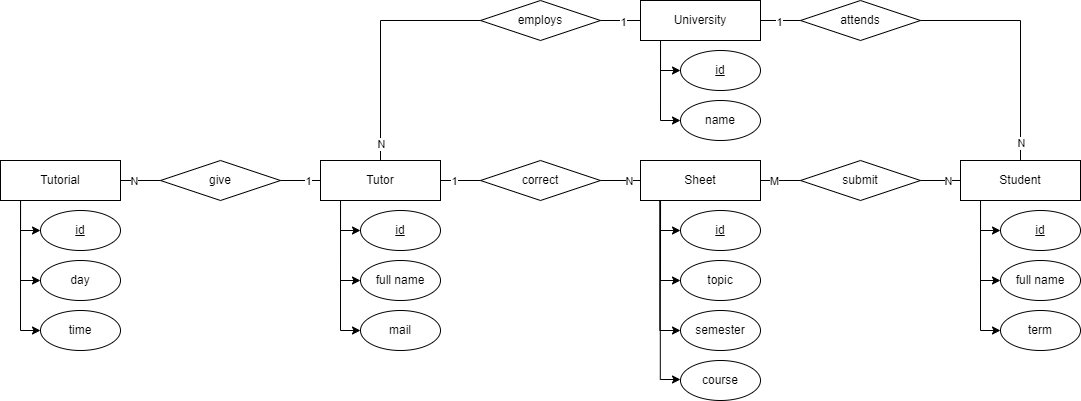

The diagram above was exported from draw.io. Its source (the exported page's mxGraphModel, read from the mxfile embedded in the PNG):
<mxGraphModel dx="1633" dy="758" grid="1" gridSize="10" guides="1" tooltips="1" connect="1" arrows="1" fold="1" page="1" pageScale="1" pageWidth="850" pageHeight="1100" math="0" shadow="0" extFonts="Permanent Marker^https://fonts.googleapis.com/css?family=Permanent+Marker">
  <root>
    <mxCell id="0" />
    <mxCell id="1" parent="0" />
    <mxCell id="gZ1vzj1ZjjKUgdzOVnLU-6" style="edgeStyle=orthogonalEdgeStyle;rounded=0;orthogonalLoop=1;jettySize=auto;html=1;exitX=0.167;exitY=1.001;exitDx=0;exitDy=0;entryX=0;entryY=0.5;entryDx=0;entryDy=0;exitPerimeter=0;" parent="1" source="gZ1vzj1ZjjKUgdzOVnLU-2" target="gZ1vzj1ZjjKUgdzOVnLU-5" edge="1">
      <mxGeometry relative="1" as="geometry">
        <Array as="points">
          <mxPoint x="60" y="440" />
        </Array>
      </mxGeometry>
    </mxCell>
    <mxCell id="gZ1vzj1ZjjKUgdzOVnLU-7" style="edgeStyle=orthogonalEdgeStyle;rounded=0;orthogonalLoop=1;jettySize=auto;html=1;entryX=0;entryY=0.5;entryDx=0;entryDy=0;" parent="1" target="gZ1vzj1ZjjKUgdzOVnLU-4" edge="1">
      <mxGeometry relative="1" as="geometry">
        <mxPoint x="60" y="360" as="sourcePoint" />
        <Array as="points">
          <mxPoint x="60" y="360" />
          <mxPoint x="60" y="390" />
        </Array>
      </mxGeometry>
    </mxCell>
    <mxCell id="gZ1vzj1ZjjKUgdzOVnLU-24" style="edgeStyle=orthogonalEdgeStyle;rounded=0;orthogonalLoop=1;jettySize=auto;html=1;exitX=0.167;exitY=1.001;exitDx=0;exitDy=0;entryX=0;entryY=0.5;entryDx=0;entryDy=0;exitPerimeter=0;" parent="1" source="gZ1vzj1ZjjKUgdzOVnLU-2" target="gZ1vzj1ZjjKUgdzOVnLU-23" edge="1">
      <mxGeometry relative="1" as="geometry">
        <Array as="points">
          <mxPoint x="60" y="490" />
        </Array>
      </mxGeometry>
    </mxCell>
    <mxCell id="gZ1vzj1ZjjKUgdzOVnLU-2" value="Tutorial" style="whiteSpace=wrap;html=1;align=center;" parent="1" vertex="1">
      <mxGeometry x="40" y="320" width="120" height="40" as="geometry" />
    </mxCell>
    <mxCell id="gZ1vzj1ZjjKUgdzOVnLU-4" value="id" style="ellipse;whiteSpace=wrap;html=1;align=center;fontStyle=4;" parent="1" vertex="1">
      <mxGeometry x="80" y="370" width="80" height="40" as="geometry" />
    </mxCell>
    <mxCell id="gZ1vzj1ZjjKUgdzOVnLU-5" value="day" style="ellipse;whiteSpace=wrap;html=1;align=center;" parent="1" vertex="1">
      <mxGeometry x="80" y="420" width="80" height="40" as="geometry" />
    </mxCell>
    <mxCell id="gZ1vzj1ZjjKUgdzOVnLU-8" style="edgeStyle=orthogonalEdgeStyle;rounded=0;orthogonalLoop=1;jettySize=auto;html=1;exitX=0.167;exitY=1.001;exitDx=0;exitDy=0;entryX=0;entryY=0.5;entryDx=0;entryDy=0;exitPerimeter=0;" parent="1" source="gZ1vzj1ZjjKUgdzOVnLU-10" target="gZ1vzj1ZjjKUgdzOVnLU-12" edge="1">
      <mxGeometry relative="1" as="geometry">
        <Array as="points">
          <mxPoint x="380" y="440" />
        </Array>
      </mxGeometry>
    </mxCell>
    <mxCell id="gZ1vzj1ZjjKUgdzOVnLU-9" style="edgeStyle=orthogonalEdgeStyle;rounded=0;orthogonalLoop=1;jettySize=auto;html=1;entryX=0;entryY=0.5;entryDx=0;entryDy=0;" parent="1" target="gZ1vzj1ZjjKUgdzOVnLU-11" edge="1">
      <mxGeometry relative="1" as="geometry">
        <mxPoint x="380" y="360" as="sourcePoint" />
        <Array as="points">
          <mxPoint x="380" y="360" />
          <mxPoint x="380" y="390" />
        </Array>
      </mxGeometry>
    </mxCell>
    <mxCell id="gZ1vzj1ZjjKUgdzOVnLU-28" style="edgeStyle=orthogonalEdgeStyle;rounded=0;orthogonalLoop=1;jettySize=auto;html=1;entryX=0;entryY=0.5;entryDx=0;entryDy=0;entryPerimeter=0;" parent="1" target="gZ1vzj1ZjjKUgdzOVnLU-29" edge="1">
      <mxGeometry relative="1" as="geometry">
        <mxPoint x="380" y="360" as="sourcePoint" />
        <mxPoint x="400" y="490" as="targetPoint" />
        <Array as="points">
          <mxPoint x="380" y="490" />
        </Array>
      </mxGeometry>
    </mxCell>
    <mxCell id="gZ1vzj1ZjjKUgdzOVnLU-10" value="Tutor" style="whiteSpace=wrap;html=1;align=center;" parent="1" vertex="1">
      <mxGeometry x="360" y="320" width="120" height="40" as="geometry" />
    </mxCell>
    <mxCell id="gZ1vzj1ZjjKUgdzOVnLU-11" value="id" style="ellipse;whiteSpace=wrap;html=1;align=center;fontStyle=4;" parent="1" vertex="1">
      <mxGeometry x="400" y="370" width="80" height="40" as="geometry" />
    </mxCell>
    <mxCell id="gZ1vzj1ZjjKUgdzOVnLU-12" value="full name" style="ellipse;whiteSpace=wrap;html=1;align=center;" parent="1" vertex="1">
      <mxGeometry x="400" y="420" width="80" height="40" as="geometry" />
    </mxCell>
    <mxCell id="gZ1vzj1ZjjKUgdzOVnLU-13" style="edgeStyle=orthogonalEdgeStyle;rounded=0;orthogonalLoop=1;jettySize=auto;html=1;exitX=0.167;exitY=1.001;exitDx=0;exitDy=0;entryX=0;entryY=0.5;entryDx=0;entryDy=0;exitPerimeter=0;" parent="1" source="gZ1vzj1ZjjKUgdzOVnLU-15" target="gZ1vzj1ZjjKUgdzOVnLU-17" edge="1">
      <mxGeometry relative="1" as="geometry">
        <Array as="points">
          <mxPoint x="1020" y="440" />
        </Array>
      </mxGeometry>
    </mxCell>
    <mxCell id="gZ1vzj1ZjjKUgdzOVnLU-14" style="edgeStyle=orthogonalEdgeStyle;rounded=0;orthogonalLoop=1;jettySize=auto;html=1;entryX=0;entryY=0.5;entryDx=0;entryDy=0;" parent="1" target="gZ1vzj1ZjjKUgdzOVnLU-16" edge="1">
      <mxGeometry relative="1" as="geometry">
        <mxPoint x="1020" y="360" as="sourcePoint" />
        <Array as="points">
          <mxPoint x="1020" y="360" />
          <mxPoint x="1020" y="390" />
        </Array>
      </mxGeometry>
    </mxCell>
    <mxCell id="gZ1vzj1ZjjKUgdzOVnLU-30" style="edgeStyle=orthogonalEdgeStyle;rounded=0;orthogonalLoop=1;jettySize=auto;html=1;entryX=0;entryY=0.5;entryDx=0;entryDy=0;" parent="1" target="gZ1vzj1ZjjKUgdzOVnLU-26" edge="1">
      <mxGeometry relative="1" as="geometry">
        <mxPoint x="1020" y="360" as="sourcePoint" />
        <Array as="points">
          <mxPoint x="1020" y="360" />
          <mxPoint x="1020" y="490" />
        </Array>
      </mxGeometry>
    </mxCell>
    <mxCell id="gZ1vzj1ZjjKUgdzOVnLU-15" value="Student" style="whiteSpace=wrap;html=1;align=center;" parent="1" vertex="1">
      <mxGeometry x="1000" y="320" width="120" height="40" as="geometry" />
    </mxCell>
    <mxCell id="gZ1vzj1ZjjKUgdzOVnLU-16" value="id" style="ellipse;whiteSpace=wrap;html=1;align=center;fontStyle=4;" parent="1" vertex="1">
      <mxGeometry x="1040" y="370" width="80" height="40" as="geometry" />
    </mxCell>
    <mxCell id="gZ1vzj1ZjjKUgdzOVnLU-17" value="full name" style="ellipse;whiteSpace=wrap;html=1;align=center;" parent="1" vertex="1">
      <mxGeometry x="1040" y="420" width="80" height="40" as="geometry" />
    </mxCell>
    <mxCell id="gZ1vzj1ZjjKUgdzOVnLU-18" style="edgeStyle=orthogonalEdgeStyle;rounded=0;orthogonalLoop=1;jettySize=auto;html=1;exitX=0.167;exitY=1.001;exitDx=0;exitDy=0;entryX=0;entryY=0.5;entryDx=0;entryDy=0;exitPerimeter=0;" parent="1" source="gZ1vzj1ZjjKUgdzOVnLU-20" target="gZ1vzj1ZjjKUgdzOVnLU-22" edge="1">
      <mxGeometry relative="1" as="geometry">
        <Array as="points">
          <mxPoint x="700" y="440" />
        </Array>
      </mxGeometry>
    </mxCell>
    <mxCell id="gZ1vzj1ZjjKUgdzOVnLU-19" style="edgeStyle=orthogonalEdgeStyle;rounded=0;orthogonalLoop=1;jettySize=auto;html=1;entryX=0;entryY=0.5;entryDx=0;entryDy=0;" parent="1" target="gZ1vzj1ZjjKUgdzOVnLU-21" edge="1">
      <mxGeometry relative="1" as="geometry">
        <mxPoint x="700" y="360" as="sourcePoint" />
        <Array as="points">
          <mxPoint x="700" y="360" />
          <mxPoint x="700" y="390" />
        </Array>
      </mxGeometry>
    </mxCell>
    <mxCell id="gZ1vzj1ZjjKUgdzOVnLU-32" style="edgeStyle=orthogonalEdgeStyle;rounded=0;orthogonalLoop=1;jettySize=auto;html=1;exitX=0.165;exitY=1.025;exitDx=0;exitDy=0;entryX=0;entryY=0.5;entryDx=0;entryDy=0;exitPerimeter=0;" parent="1" edge="1">
      <mxGeometry relative="1" as="geometry">
        <mxPoint x="699.8" y="360" as="sourcePoint" />
        <mxPoint x="720" y="539" as="targetPoint" />
        <Array as="points">
          <mxPoint x="700" y="539" />
        </Array>
      </mxGeometry>
    </mxCell>
    <mxCell id="gZ1vzj1ZjjKUgdzOVnLU-33" style="edgeStyle=orthogonalEdgeStyle;rounded=0;orthogonalLoop=1;jettySize=auto;html=1;exitX=0.161;exitY=0.996;exitDx=0;exitDy=0;entryX=0;entryY=0.5;entryDx=0;entryDy=0;exitPerimeter=0;" parent="1" source="gZ1vzj1ZjjKUgdzOVnLU-20" target="gZ1vzj1ZjjKUgdzOVnLU-27" edge="1">
      <mxGeometry relative="1" as="geometry">
        <Array as="points">
          <mxPoint x="699" y="490" />
        </Array>
      </mxGeometry>
    </mxCell>
    <mxCell id="gZ1vzj1ZjjKUgdzOVnLU-20" value="Sheet" style="whiteSpace=wrap;html=1;align=center;" parent="1" vertex="1">
      <mxGeometry x="680" y="320" width="120" height="40" as="geometry" />
    </mxCell>
    <mxCell id="gZ1vzj1ZjjKUgdzOVnLU-21" value="id" style="ellipse;whiteSpace=wrap;html=1;align=center;fontStyle=4;" parent="1" vertex="1">
      <mxGeometry x="720" y="370" width="80" height="40" as="geometry" />
    </mxCell>
    <mxCell id="gZ1vzj1ZjjKUgdzOVnLU-22" value="topic" style="ellipse;whiteSpace=wrap;html=1;align=center;" parent="1" vertex="1">
      <mxGeometry x="720" y="420" width="80" height="40" as="geometry" />
    </mxCell>
    <mxCell id="gZ1vzj1ZjjKUgdzOVnLU-23" value="time" style="ellipse;whiteSpace=wrap;html=1;align=center;" parent="1" vertex="1">
      <mxGeometry x="80" y="470" width="80" height="40" as="geometry" />
    </mxCell>
    <mxCell id="gZ1vzj1ZjjKUgdzOVnLU-26" value="term" style="ellipse;whiteSpace=wrap;html=1;align=center;" parent="1" vertex="1">
      <mxGeometry x="1040" y="470" width="80" height="40" as="geometry" />
    </mxCell>
    <mxCell id="gZ1vzj1ZjjKUgdzOVnLU-27" value="semester" style="ellipse;whiteSpace=wrap;html=1;align=center;" parent="1" vertex="1">
      <mxGeometry x="720" y="470" width="80" height="40" as="geometry" />
    </mxCell>
    <mxCell id="gZ1vzj1ZjjKUgdzOVnLU-29" value="mail" style="ellipse;whiteSpace=wrap;html=1;align=center;" parent="1" vertex="1">
      <mxGeometry x="400" y="470" width="80" height="40" as="geometry" />
    </mxCell>
    <mxCell id="gZ1vzj1ZjjKUgdzOVnLU-31" value="course" style="ellipse;whiteSpace=wrap;html=1;align=center;" parent="1" vertex="1">
      <mxGeometry x="720" y="520" width="80" height="40" as="geometry" />
    </mxCell>
    <mxCell id="gZ1vzj1ZjjKUgdzOVnLU-34" value="give" style="shape=rhombus;perimeter=rhombusPerimeter;whiteSpace=wrap;html=1;align=center;" parent="1" vertex="1">
      <mxGeometry x="200" y="320" width="120" height="40" as="geometry" />
    </mxCell>
    <mxCell id="gZ1vzj1ZjjKUgdzOVnLU-37" value="" style="endArrow=none;html=1;rounded=0;exitX=1;exitY=0.5;exitDx=0;exitDy=0;" parent="1" source="gZ1vzj1ZjjKUgdzOVnLU-34" target="gZ1vzj1ZjjKUgdzOVnLU-10" edge="1">
      <mxGeometry relative="1" as="geometry">
        <mxPoint x="330" y="310" as="sourcePoint" />
        <mxPoint x="360" y="340" as="targetPoint" />
      </mxGeometry>
    </mxCell>
    <mxCell id="gZ1vzj1ZjjKUgdzOVnLU-42" value="1" style="edgeLabel;html=1;align=center;verticalAlign=middle;resizable=0;points=[];" parent="gZ1vzj1ZjjKUgdzOVnLU-37" vertex="1" connectable="0">
      <mxGeometry x="0.33" relative="1" as="geometry">
        <mxPoint as="offset" />
      </mxGeometry>
    </mxCell>
    <mxCell id="gZ1vzj1ZjjKUgdzOVnLU-44" value="" style="endArrow=none;html=1;rounded=0;exitX=1;exitY=0.5;exitDx=0;exitDy=0;entryX=0;entryY=0.5;entryDx=0;entryDy=0;" parent="1" source="gZ1vzj1ZjjKUgdzOVnLU-2" target="gZ1vzj1ZjjKUgdzOVnLU-34" edge="1">
      <mxGeometry width="50" height="50" relative="1" as="geometry">
        <mxPoint x="190" y="310" as="sourcePoint" />
        <mxPoint x="240" y="260" as="targetPoint" />
      </mxGeometry>
    </mxCell>
    <mxCell id="gZ1vzj1ZjjKUgdzOVnLU-45" value="N" style="edgeLabel;html=1;align=center;verticalAlign=middle;resizable=0;points=[];" parent="gZ1vzj1ZjjKUgdzOVnLU-44" vertex="1" connectable="0">
      <mxGeometry x="-0.37" relative="1" as="geometry">
        <mxPoint as="offset" />
      </mxGeometry>
    </mxCell>
    <mxCell id="gZ1vzj1ZjjKUgdzOVnLU-46" value="correct" style="shape=rhombus;perimeter=rhombusPerimeter;whiteSpace=wrap;html=1;align=center;" parent="1" vertex="1">
      <mxGeometry x="520" y="320" width="120" height="40" as="geometry" />
    </mxCell>
    <mxCell id="gZ1vzj1ZjjKUgdzOVnLU-47" value="" style="endArrow=none;html=1;rounded=0;exitX=1;exitY=0.5;exitDx=0;exitDy=0;entryX=0;entryY=0.5;entryDx=0;entryDy=0;" parent="1" source="gZ1vzj1ZjjKUgdzOVnLU-10" target="gZ1vzj1ZjjKUgdzOVnLU-46" edge="1">
      <mxGeometry width="50" height="50" relative="1" as="geometry">
        <mxPoint x="470" y="290" as="sourcePoint" />
        <mxPoint x="520" y="240" as="targetPoint" />
      </mxGeometry>
    </mxCell>
    <mxCell id="gZ1vzj1ZjjKUgdzOVnLU-49" value="1" style="edgeLabel;html=1;align=center;verticalAlign=middle;resizable=0;points=[];" parent="gZ1vzj1ZjjKUgdzOVnLU-47" vertex="1" connectable="0">
      <mxGeometry x="-0.3381" relative="1" as="geometry">
        <mxPoint as="offset" />
      </mxGeometry>
    </mxCell>
    <mxCell id="gZ1vzj1ZjjKUgdzOVnLU-48" value="" style="endArrow=none;html=1;rounded=0;exitX=1;exitY=0.5;exitDx=0;exitDy=0;entryX=0;entryY=0.5;entryDx=0;entryDy=0;" parent="1" source="gZ1vzj1ZjjKUgdzOVnLU-46" target="gZ1vzj1ZjjKUgdzOVnLU-20" edge="1">
      <mxGeometry width="50" height="50" relative="1" as="geometry">
        <mxPoint x="490" y="350" as="sourcePoint" />
        <mxPoint x="530" y="350" as="targetPoint" />
      </mxGeometry>
    </mxCell>
    <mxCell id="gZ1vzj1ZjjKUgdzOVnLU-50" value="N" style="edgeLabel;html=1;align=center;verticalAlign=middle;resizable=0;points=[];" parent="gZ1vzj1ZjjKUgdzOVnLU-48" vertex="1" connectable="0">
      <mxGeometry x="0.4" y="1" relative="1" as="geometry">
        <mxPoint y="1" as="offset" />
      </mxGeometry>
    </mxCell>
    <mxCell id="gZ1vzj1ZjjKUgdzOVnLU-51" value="submit" style="shape=rhombus;perimeter=rhombusPerimeter;whiteSpace=wrap;html=1;align=center;" parent="1" vertex="1">
      <mxGeometry x="840" y="320" width="120" height="40" as="geometry" />
    </mxCell>
    <mxCell id="gZ1vzj1ZjjKUgdzOVnLU-52" value="" style="endArrow=none;html=1;rounded=0;exitX=1;exitY=0.5;exitDx=0;exitDy=0;entryX=0;entryY=0.5;entryDx=0;entryDy=0;" parent="1" source="gZ1vzj1ZjjKUgdzOVnLU-20" target="gZ1vzj1ZjjKUgdzOVnLU-51" edge="1">
      <mxGeometry width="50" height="50" relative="1" as="geometry">
        <mxPoint x="780" y="300" as="sourcePoint" />
        <mxPoint x="830" y="250" as="targetPoint" />
      </mxGeometry>
    </mxCell>
    <mxCell id="gZ1vzj1ZjjKUgdzOVnLU-55" value="M" style="edgeLabel;html=1;align=center;verticalAlign=middle;resizable=0;points=[];" parent="gZ1vzj1ZjjKUgdzOVnLU-52" vertex="1" connectable="0">
      <mxGeometry x="-0.35" y="1" relative="1" as="geometry">
        <mxPoint y="1" as="offset" />
      </mxGeometry>
    </mxCell>
    <mxCell id="gZ1vzj1ZjjKUgdzOVnLU-53" value="" style="endArrow=none;html=1;rounded=0;exitX=1;exitY=0.5;exitDx=0;exitDy=0;entryX=0;entryY=0.5;entryDx=0;entryDy=0;" parent="1" source="gZ1vzj1ZjjKUgdzOVnLU-51" target="gZ1vzj1ZjjKUgdzOVnLU-15" edge="1">
      <mxGeometry width="50" height="50" relative="1" as="geometry">
        <mxPoint x="810" y="350" as="sourcePoint" />
        <mxPoint x="850" y="350" as="targetPoint" />
      </mxGeometry>
    </mxCell>
    <mxCell id="gZ1vzj1ZjjKUgdzOVnLU-54" value="N" style="edgeLabel;html=1;align=center;verticalAlign=middle;resizable=0;points=[];" parent="gZ1vzj1ZjjKUgdzOVnLU-53" vertex="1" connectable="0">
      <mxGeometry x="0.3357" y="-1" relative="1" as="geometry">
        <mxPoint y="-1" as="offset" />
      </mxGeometry>
    </mxCell>
    <mxCell id="gZ1vzj1ZjjKUgdzOVnLU-56" style="edgeStyle=orthogonalEdgeStyle;rounded=0;orthogonalLoop=1;jettySize=auto;html=1;exitX=0.167;exitY=1.001;exitDx=0;exitDy=0;entryX=0;entryY=0.5;entryDx=0;entryDy=0;exitPerimeter=0;" parent="1" source="gZ1vzj1ZjjKUgdzOVnLU-59" target="gZ1vzj1ZjjKUgdzOVnLU-61" edge="1">
      <mxGeometry relative="1" as="geometry">
        <Array as="points">
          <mxPoint x="700" y="280" />
        </Array>
      </mxGeometry>
    </mxCell>
    <mxCell id="gZ1vzj1ZjjKUgdzOVnLU-57" style="edgeStyle=orthogonalEdgeStyle;rounded=0;orthogonalLoop=1;jettySize=auto;html=1;entryX=0;entryY=0.5;entryDx=0;entryDy=0;" parent="1" target="gZ1vzj1ZjjKUgdzOVnLU-60" edge="1">
      <mxGeometry relative="1" as="geometry">
        <mxPoint x="700" y="200" as="sourcePoint" />
        <Array as="points">
          <mxPoint x="700" y="200" />
          <mxPoint x="700" y="230" />
        </Array>
      </mxGeometry>
    </mxCell>
    <mxCell id="gZ1vzj1ZjjKUgdzOVnLU-59" value="University" style="whiteSpace=wrap;html=1;align=center;" parent="1" vertex="1">
      <mxGeometry x="680" y="160" width="120" height="40" as="geometry" />
    </mxCell>
    <mxCell id="gZ1vzj1ZjjKUgdzOVnLU-60" value="id" style="ellipse;whiteSpace=wrap;html=1;align=center;fontStyle=4;" parent="1" vertex="1">
      <mxGeometry x="720" y="210" width="80" height="40" as="geometry" />
    </mxCell>
    <mxCell id="gZ1vzj1ZjjKUgdzOVnLU-61" value="name" style="ellipse;whiteSpace=wrap;html=1;align=center;" parent="1" vertex="1">
      <mxGeometry x="720" y="260" width="80" height="40" as="geometry" />
    </mxCell>
    <mxCell id="gZ1vzj1ZjjKUgdzOVnLU-64" value="attends" style="shape=rhombus;perimeter=rhombusPerimeter;whiteSpace=wrap;html=1;align=center;" parent="1" vertex="1">
      <mxGeometry x="840" y="160" width="120" height="40" as="geometry" />
    </mxCell>
    <mxCell id="gZ1vzj1ZjjKUgdzOVnLU-65" value="employs" style="shape=rhombus;perimeter=rhombusPerimeter;whiteSpace=wrap;html=1;align=center;" parent="1" vertex="1">
      <mxGeometry x="520" y="160" width="120" height="40" as="geometry" />
    </mxCell>
    <mxCell id="gZ1vzj1ZjjKUgdzOVnLU-66" value="" style="endArrow=none;html=1;rounded=0;entryX=0;entryY=0.5;entryDx=0;entryDy=0;exitX=0.5;exitY=0;exitDx=0;exitDy=0;edgeStyle=orthogonalEdgeStyle;" parent="1" source="gZ1vzj1ZjjKUgdzOVnLU-10" target="gZ1vzj1ZjjKUgdzOVnLU-65" edge="1">
      <mxGeometry width="50" height="50" relative="1" as="geometry">
        <mxPoint x="400" y="240" as="sourcePoint" />
        <mxPoint x="450" y="190" as="targetPoint" />
      </mxGeometry>
    </mxCell>
    <mxCell id="gZ1vzj1ZjjKUgdzOVnLU-71" value="N" style="edgeLabel;html=1;align=center;verticalAlign=middle;resizable=0;points=[];" parent="gZ1vzj1ZjjKUgdzOVnLU-66" vertex="1" connectable="0">
      <mxGeometry x="-0.8623" relative="1" as="geometry">
        <mxPoint as="offset" />
      </mxGeometry>
    </mxCell>
    <mxCell id="gZ1vzj1ZjjKUgdzOVnLU-67" value="" style="endArrow=none;html=1;rounded=0;entryX=1;entryY=0.5;entryDx=0;entryDy=0;exitX=0.5;exitY=0;exitDx=0;exitDy=0;edgeStyle=orthogonalEdgeStyle;" parent="1" source="gZ1vzj1ZjjKUgdzOVnLU-15" target="gZ1vzj1ZjjKUgdzOVnLU-64" edge="1">
      <mxGeometry width="50" height="50" relative="1" as="geometry">
        <mxPoint x="1040" y="280" as="sourcePoint" />
        <mxPoint x="1140" y="140" as="targetPoint" />
      </mxGeometry>
    </mxCell>
    <mxCell id="gZ1vzj1ZjjKUgdzOVnLU-73" value="N" style="edgeLabel;html=1;align=center;verticalAlign=middle;resizable=0;points=[];" parent="gZ1vzj1ZjjKUgdzOVnLU-67" vertex="1" connectable="0">
      <mxGeometry x="-0.8508" relative="1" as="geometry">
        <mxPoint as="offset" />
      </mxGeometry>
    </mxCell>
    <mxCell id="gZ1vzj1ZjjKUgdzOVnLU-68" value="" style="endArrow=none;html=1;rounded=0;entryX=1;entryY=0.5;entryDx=0;entryDy=0;exitX=0;exitY=0.5;exitDx=0;exitDy=0;" parent="1" source="gZ1vzj1ZjjKUgdzOVnLU-59" target="gZ1vzj1ZjjKUgdzOVnLU-65" edge="1">
      <mxGeometry width="50" height="50" relative="1" as="geometry">
        <mxPoint x="430" y="330" as="sourcePoint" />
        <mxPoint x="530" y="190" as="targetPoint" />
      </mxGeometry>
    </mxCell>
    <mxCell id="gZ1vzj1ZjjKUgdzOVnLU-70" value="1" style="edgeLabel;html=1;align=center;verticalAlign=middle;resizable=0;points=[];" parent="gZ1vzj1ZjjKUgdzOVnLU-68" vertex="1" connectable="0">
      <mxGeometry x="-0.0828" y="1" relative="1" as="geometry">
        <mxPoint as="offset" />
      </mxGeometry>
    </mxCell>
    <mxCell id="gZ1vzj1ZjjKUgdzOVnLU-69" value="" style="endArrow=none;html=1;rounded=0;entryX=1;entryY=0.5;entryDx=0;entryDy=0;exitX=0;exitY=0.5;exitDx=0;exitDy=0;" parent="1" source="gZ1vzj1ZjjKUgdzOVnLU-64" target="gZ1vzj1ZjjKUgdzOVnLU-59" edge="1">
      <mxGeometry width="50" height="50" relative="1" as="geometry">
        <mxPoint x="690" y="190" as="sourcePoint" />
        <mxPoint x="650" y="190" as="targetPoint" />
      </mxGeometry>
    </mxCell>
    <mxCell id="gZ1vzj1ZjjKUgdzOVnLU-72" value="1" style="edgeLabel;html=1;align=center;verticalAlign=middle;resizable=0;points=[];" parent="gZ1vzj1ZjjKUgdzOVnLU-69" vertex="1" connectable="0">
      <mxGeometry x="0.1241" y="1" relative="1" as="geometry">
        <mxPoint as="offset" />
      </mxGeometry>
    </mxCell>
  </root>
</mxGraphModel>